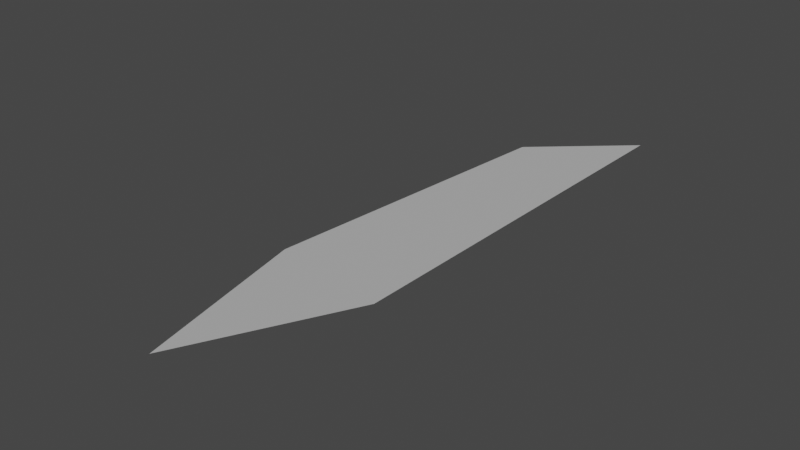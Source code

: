 # Source: DodecahedronFace.blend  (saved by Blender 2.90.8; exported with 4.5.12 LTS)
import bpy
from mathutils import Matrix  # noqa: F401  (used for matrix-valued properties, if any)

bpy.ops.wm.read_factory_settings(use_empty=True)
scene = bpy.context.scene
scene.name = 'Scene'

# ---- collections
col_collection = bpy.data.collections.new('Collection'); scene.collection.children.link(col_collection)

# ---- world
world_world = bpy.data.worlds.new('World'); scene.world = world_world
world_world.use_nodes = True; world_world.node_tree.nodes.clear()
_N = world_world.node_tree.nodes; _L = world_world.node_tree.links
n0 = _N.new('ShaderNodeOutputWorld'); n0.name = 'World Output'; n0.location = (300, 300)
n1 = _N.new('ShaderNodeBackground'); n1.name = 'Background'; n1.location = (10, 300)
n1.inputs[0].default_value = (0.05088, 0.05088, 0.05088, 1.0)
_L.new(n1.outputs[0], n0.inputs[0])
n0.is_active_output = True
world_world.color = (0.05088, 0.05088, 0.05088)
world_world.use_sun_shadow = False
world_world.sun_shadow_jitter_overblur = 0.0

# ---- meshes
me_solid_002 = bpy.data.meshes.new('Solid.002')
me_solid_002.from_pydata([(0.4873, 0.2248, 0.2837), (-0.5183, 0.1491, -0.2786), (0.3514, -0.466, 0.1671), (-0.2702, -0.5128, -0.1805), (-0.05017, 0.6049, 0.008256)], [], [(0, 2, 3, 1, 4)])
_uv = me_solid_002.uv_layers.new(name='UVMap')
_uv.uv.foreach_set('vector', [0.0, 0.0, 0.0, 0.0, 0.0, 0.0, 0.0, 0.0, 0.0, 0.0])
me_solid_002.use_remesh_fix_poles = True
me_solid_002.use_remesh_preserve_attributes = False
me_solid_002.use_mirror_vertex_groups = False
me_solid_002.update()

# ---- objects
ob_solid_001 = bpy.data.objects.new('Solid.001', me_solid_002)

# ---- transforms, parenting, visibility, modifiers, constraints
ob_solid_001.location = (0.0, 0.0, 0.0)
ob_solid_001.lineart.crease_threshold = 0.0
_vg = ob_solid_001.vertex_groups.new(name='Group')

# ---- collection membership
col_collection.objects.link(ob_solid_001)

# ---- scene / render settings (as saved in the file)
scene.frame_start = 1; scene.frame_end = 250; scene.frame_set(0)
scene.render.engine = 'BLENDER_EEVEE_NEXT'
scene.cycles.use_denoising = False
scene.cycles.samples = 128
scene.cycles.sampling_pattern = 'TABULATED_SOBOL'
scene.cycles.use_adaptive_sampling = False
scene.cycles.use_light_tree = False
scene.view_settings.view_transform = 'Filmic'
bpy.context.view_layer.update()

# ---- added for rendering (the .blend has no active camera and no usable light): camera, sun
cam_auto = bpy.data.cameras.new('AutoCamera')
cam_auto.lens = 50.0
cam_auto.sensor_width = 36.0
cam_auto.clip_end = 1000.0
ob_auto_camera = bpy.data.objects.new('AutoCamera', cam_auto)
scene.collection.objects.link(ob_auto_camera)
ob_auto_camera.location = (1.46974, -1.73623, 1.19075)
ob_auto_camera.rotation_euler = (1.09748, -7.21219e-08, 0.694738)
scene.camera = ob_auto_camera
light_auto_sun = bpy.data.lights.new('AutoSun', 'SUN')
light_auto_sun.energy = 3.0
light_auto_sun.angle = 0.0523599
ob_auto_sun = bpy.data.objects.new('AutoSun', light_auto_sun)
scene.collection.objects.link(ob_auto_sun)
ob_auto_sun.rotation_euler = (0.872665, 0.174533, 0.523599)
bpy.context.view_layer.update()

